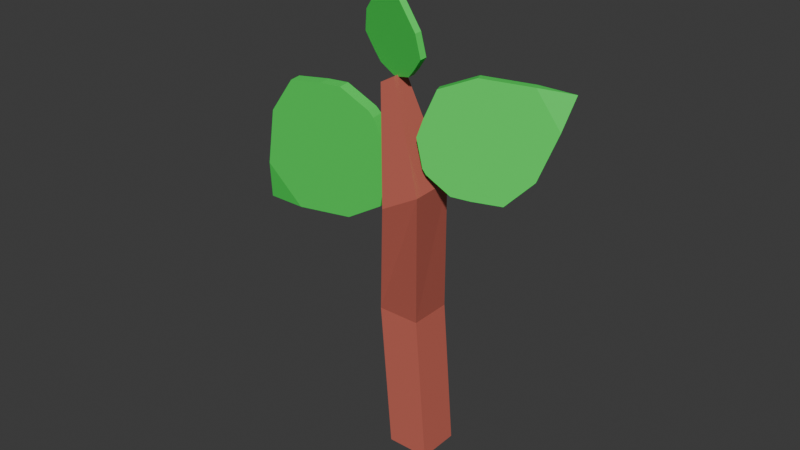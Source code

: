 # Source: potato_1.blend  (saved by Blender 4.0.36; exported with 4.5.12 LTS)
import bpy
from mathutils import Matrix  # noqa: F401  (used for matrix-valued properties, if any)

bpy.ops.wm.read_factory_settings(use_empty=True)
scene = bpy.context.scene
scene.name = 'Scene'

# ---- collections
col_collection = bpy.data.collections.new('Collection'); scene.collection.children.link(col_collection)

# ---- materials (node trees are filled in below, after node groups)
mat_material = bpy.data.materials.new('Material')
mat_material.alpha_threshold = 0.0
mat_material.use_transparent_shadow = False
mat_material.roughness = 0.5
mat_material.line_color = (0.0, 0.0, 0.0, 1.0)
mat_material_001 = bpy.data.materials.new('Material.001')
mat_material_001.use_transparent_shadow = False

# ---- material node trees
mat_material.use_nodes = True; mat_material.node_tree.nodes.clear()
_N = mat_material.node_tree.nodes; _L = mat_material.node_tree.links
n0 = _N.new('ShaderNodeOutputMaterial'); n0.name = 'Material Output'; n0.location = (300, 300)
n1 = _N.new('ShaderNodeBsdfPrincipled'); n1.name = 'Principled BSDF'; n1.location = (10, 300)
n1.inputs[0].default_value = (0.5981, 0.1462, 0.1067, 1.0)
n1.inputs[3].default_value = 1.45
_L.new(n1.outputs[0], n0.inputs[0])
n0.is_active_output = True
mat_material_001.use_nodes = True; mat_material_001.node_tree.nodes.clear()
_N = mat_material_001.node_tree.nodes; _L = mat_material_001.node_tree.links
n0 = _N.new('ShaderNodeBsdfPrincipled'); n0.name = 'Principled BSDF'; n0.location = (10, 300)
n0.inputs[0].default_value = (0.06213, 0.8001, 0.104, 1.0)
n0.inputs[3].default_value = 1.45
n1 = _N.new('ShaderNodeOutputMaterial'); n1.name = 'Material Output'; n1.location = (300, 300)
_L.new(n0.outputs[0], n1.inputs[0])
n1.is_active_output = True

# ---- world
world_world = bpy.data.worlds.new('World'); scene.world = world_world
world_world.use_nodes = True; world_world.node_tree.nodes.clear()
_N = world_world.node_tree.nodes; _L = world_world.node_tree.links
n0 = _N.new('ShaderNodeOutputWorld'); n0.name = 'World Output'; n0.location = (300, 300)
n1 = _N.new('ShaderNodeBackground'); n1.name = 'Background'; n1.location = (10, 300)
n1.inputs[0].default_value = (0.05088, 0.05088, 0.05088, 1.0)
_L.new(n1.outputs[0], n0.inputs[0])
n0.is_active_output = True
world_world.color = (0.05088, 0.05088, 0.05088)
world_world.use_sun_shadow = False
world_world.sun_shadow_jitter_overblur = 0.0

# ---- meshes
me_cube = bpy.data.meshes.new('Cube')
me_cube.from_pydata([(2.126, 2.126, -0.9664), (2.126, -2.126, -0.9664), (-2.126, 2.126, -0.9664), (-2.126, -2.126, -0.9664), (0.9432, 2.108, -0.2128), (-3.309, -2.144, -0.2128), (0.9432, -2.144, -0.2128), (-3.309, 2.108, -0.2128), (-1.098, -2.939, 0.9847), (3.606, -1.374, 0.5417), (0.01331, -5.698, 0.4333), (0.332, -4.498, 1.023), (-1.053, -4.525, 0.9835), (3.725, -5.624, 0.5385), (0.2875, -2.912, 1.024), (-0.106, -1.448, 0.4365)], [], [(2, 0, 1, 3), (2, 7, 4, 0), (9, 13, 6, 4), (10, 13, 11, 12), (0, 4, 6, 1), (5, 10, 15, 7), (3, 5, 7, 2), (13, 9, 14, 11), (1, 6, 5, 3), (15, 9, 4, 7), (9, 15, 8, 14), (15, 10, 12, 8), (8, 12, 11, 14), (13, 10, 5, 6)])
_uv = me_cube.uv_layers.new(name='UVMap')
_uv.uv.foreach_set('vector', [0.125, 0.5, 0.375, 0.5, 0.375, 0.75, 0.125, 0.75, 0.375, 0.25, 0.4375, 0.25, 0.4375, 0.5, 0.375, 0.5, 0.5208, 0.5, 0.5208, 0.75, 0.4375, 0.75, 0.4375, 0.5, 0.5208, 1.0, 0.5208, 0.75, 0.5208, 0.75, 0.5208, 1.0, 0.375, 0.5, 0.4375, 0.5, 0.4375, 0.75, 0.375, 0.75, 0.4375, 0.0, 0.5208, 0.0, 0.5208, 0.25, 0.4375, 0.25, 0.375, 0.0, 0.4375, 0.0, 0.4375, 0.25, 0.375, 0.25, 0.5208, 0.75, 0.5208, 0.5, 0.5208, 0.5, 0.5208, 0.75, 0.375, 0.75, 0.4375, 0.75, 0.4375, 1.0, 0.375, 1.0, 0.5208, 0.25, 0.5208, 0.5, 0.4375, 0.5, 0.4375, 0.25, 0.5208, 0.5, 0.5208, 0.25, 0.5208, 0.25, 0.5208, 0.5, 0.5208, 0.25, 0.5208, 0.0, 0.5208, 0.0, 0.5208, 0.25, 0.5208, 0.25, 0.5208, 1.0, 0.5208, 0.75, 0.5208, 0.5, 0.5208, 0.75, 0.5208, 1.0, 0.4375, 1.0, 0.4375, 0.75])
me_cube.materials.append(mat_material)
me_cube.use_mirror_vertex_groups = False
me_cube.update()
me_cube_002 = bpy.data.meshes.new('Cube.002')
me_cube_002.from_pydata([(-0.03155, -1.0, -0.8678), (9.114e-10, 0.0, 0.6425), (-0.03155, 1.0, -0.8678), (0.03155, -1.0, -0.8678), (0.03155, 1.0, -0.8678), (-0.4216, -1.0, -0.6288), (-0.592, -1.0, -0.3888), (-0.5176, -1.0, -0.02555), (-0.2207, -1.0, 0.3745), (-0.2207, 1.0, 0.3745), (-0.5176, 1.0, -0.02555), (-0.592, 1.0, -0.3888), (-0.4216, 1.0, -0.6288), (0.2207, 1.0, 0.3745), (0.5176, 1.0, -0.02555), (0.592, 1.0, -0.3888), (0.4216, 1.0, -0.6288), (0.2207, -1.0, 0.3745), (0.5176, -1.0, -0.02555), (0.592, -1.0, -0.3888), (0.4216, -1.0, -0.6288), (-0.3029, 1.0, -0.7712), (0.3029, 1.0, -0.7712), (0.3029, -1.0, -0.7712), (-0.3029, -1.0, -0.7712)], [], [(8, 1, 9), (9, 1, 13), (13, 1, 17), (17, 1, 8), (2, 4, 3, 0), (23, 20, 5, 24), (20, 19, 6, 5), (19, 18, 7, 6), (18, 17, 8, 7), (22, 16, 20, 23), (16, 15, 19, 20), (15, 14, 18, 19), (14, 13, 17, 18), (21, 12, 16, 22), (12, 11, 15, 16), (11, 10, 14, 15), (10, 9, 13, 14), (24, 5, 12, 21), (5, 6, 11, 12), (6, 7, 10, 11), (7, 8, 9, 10), (0, 24, 21, 2), (2, 21, 22, 4), (4, 22, 23, 3), (3, 23, 24, 0)])
_uv = me_cube_002.uv_layers.new(name='UVMap')
_uv.uv.foreach_set('vector', [0.575, 0.0, 0.625, 0.25, 0.575, 0.25, 0.575, 0.25, 0.625, 0.5, 0.575, 0.5, 0.575, 0.5, 0.625, 0.75, 0.575, 0.75, 0.575, 0.75, 0.625, 1.0, 0.575, 1.0, 0.125, 0.5, 0.375, 0.5, 0.375, 0.75, 0.125, 0.75, 0.4, 0.75, 0.425, 0.75, 0.425, 1.0, 0.4, 1.0, 0.425, 0.75, 0.475, 0.75, 0.475, 1.0, 0.425, 1.0, 0.475, 0.75, 0.525, 0.75, 0.525, 1.0, 0.475, 1.0, 0.525, 0.75, 0.575, 0.75, 0.575, 1.0, 0.525, 1.0, 0.4, 0.5, 0.425, 0.5, 0.425, 0.75, 0.4, 0.75, 0.425, 0.5, 0.475, 0.5, 0.475, 0.75, 0.425, 0.75, 0.475, 0.5, 0.525, 0.5, 0.525, 0.75, 0.475, 0.75, 0.525, 0.5, 0.575, 0.5, 0.575, 0.75, 0.525, 0.75, 0.4, 0.25, 0.425, 0.25, 0.425, 0.5, 0.4, 0.5, 0.425, 0.25, 0.475, 0.25, 0.475, 0.5, 0.425, 0.5, 0.475, 0.25, 0.525, 0.25, 0.525, 0.5, 0.475, 0.5, 0.525, 0.25, 0.575, 0.25, 0.575, 0.5, 0.525, 0.5, 0.4, 0.0, 0.425, 0.0, 0.425, 0.25, 0.4, 0.25, 0.425, 0.0, 0.475, 0.0, 0.475, 0.25, 0.425, 0.25, 0.475, 0.0, 0.525, 0.0, 0.525, 0.25, 0.475, 0.25, 0.525, 0.0, 0.575, 0.0, 0.575, 0.25, 0.525, 0.25, 0.375, 0.0, 0.4, 0.0, 0.4, 0.25, 0.375, 0.25, 0.375, 0.25, 0.4, 0.25, 0.4, 0.5, 0.375, 0.5, 0.375, 0.5, 0.4, 0.5, 0.4, 0.75, 0.375, 0.75, 0.375, 0.75, 0.4, 0.75, 0.4, 1.0, 0.375, 1.0])
me_cube_002.materials.append(mat_material_001)
me_cube_002.update()
me_cube_004 = bpy.data.meshes.new('Cube.004')
me_cube_004.from_pydata([(-0.03155, -1.0, -0.8678), (9.114e-10, 0.0, 0.6425), (-0.03155, 1.0, -0.8678), (0.03155, -1.0, -0.8678), (0.03155, 1.0, -0.8678), (-0.4216, -1.0, -0.6288), (-0.592, -1.0, -0.3888), (-0.5176, -1.0, -0.02555), (-0.2207, -1.0, 0.3745), (-0.2207, 1.0, 0.3745), (-0.5176, 1.0, -0.02555), (-0.592, 1.0, -0.3888), (-0.4216, 1.0, -0.6288), (0.2207, 1.0, 0.3745), (0.5176, 1.0, -0.02555), (0.592, 1.0, -0.3888), (0.4216, 1.0, -0.6288), (0.2207, -1.0, 0.3745), (0.5176, -1.0, -0.02555), (0.592, -1.0, -0.3888), (0.4216, -1.0, -0.6288), (-0.3029, 1.0, -0.7712), (0.3029, 1.0, -0.7712), (0.3029, -1.0, -0.7712), (-0.3029, -1.0, -0.7712)], [], [(8, 1, 9), (9, 1, 13), (13, 1, 17), (17, 1, 8), (2, 4, 3, 0), (23, 20, 5, 24), (20, 19, 6, 5), (19, 18, 7, 6), (18, 17, 8, 7), (22, 16, 20, 23), (16, 15, 19, 20), (15, 14, 18, 19), (14, 13, 17, 18), (21, 12, 16, 22), (12, 11, 15, 16), (11, 10, 14, 15), (10, 9, 13, 14), (24, 5, 12, 21), (5, 6, 11, 12), (6, 7, 10, 11), (7, 8, 9, 10), (0, 24, 21, 2), (2, 21, 22, 4), (4, 22, 23, 3), (3, 23, 24, 0)])
_uv = me_cube_004.uv_layers.new(name='UVMap')
_uv.uv.foreach_set('vector', [0.575, 0.0, 0.625, 0.25, 0.575, 0.25, 0.575, 0.25, 0.625, 0.5, 0.575, 0.5, 0.575, 0.5, 0.625, 0.75, 0.575, 0.75, 0.575, 0.75, 0.625, 1.0, 0.575, 1.0, 0.125, 0.5, 0.375, 0.5, 0.375, 0.75, 0.125, 0.75, 0.4, 0.75, 0.425, 0.75, 0.425, 1.0, 0.4, 1.0, 0.425, 0.75, 0.475, 0.75, 0.475, 1.0, 0.425, 1.0, 0.475, 0.75, 0.525, 0.75, 0.525, 1.0, 0.475, 1.0, 0.525, 0.75, 0.575, 0.75, 0.575, 1.0, 0.525, 1.0, 0.4, 0.5, 0.425, 0.5, 0.425, 0.75, 0.4, 0.75, 0.425, 0.5, 0.475, 0.5, 0.475, 0.75, 0.425, 0.75, 0.475, 0.5, 0.525, 0.5, 0.525, 0.75, 0.475, 0.75, 0.525, 0.5, 0.575, 0.5, 0.575, 0.75, 0.525, 0.75, 0.4, 0.25, 0.425, 0.25, 0.425, 0.5, 0.4, 0.5, 0.425, 0.25, 0.475, 0.25, 0.475, 0.5, 0.425, 0.5, 0.475, 0.25, 0.525, 0.25, 0.525, 0.5, 0.475, 0.5, 0.525, 0.25, 0.575, 0.25, 0.575, 0.5, 0.525, 0.5, 0.4, 0.0, 0.425, 0.0, 0.425, 0.25, 0.4, 0.25, 0.425, 0.0, 0.475, 0.0, 0.475, 0.25, 0.425, 0.25, 0.475, 0.0, 0.525, 0.0, 0.525, 0.25, 0.475, 0.25, 0.525, 0.0, 0.575, 0.0, 0.575, 0.25, 0.525, 0.25, 0.375, 0.0, 0.4, 0.0, 0.4, 0.25, 0.375, 0.25, 0.375, 0.25, 0.4, 0.25, 0.4, 0.5, 0.375, 0.5, 0.375, 0.5, 0.4, 0.5, 0.4, 0.75, 0.375, 0.75, 0.375, 0.75, 0.4, 0.75, 0.4, 1.0, 0.375, 1.0])
me_cube_004.materials.append(mat_material_001)
me_cube_004.update()
me_cube_005 = bpy.data.meshes.new('Cube.005')
me_cube_005.from_pydata([(-0.03155, -1.0, -0.8678), (9.114e-10, 0.0, 0.6425), (-0.03155, 1.0, -0.8678), (0.03155, -1.0, -0.8678), (0.03155, 1.0, -0.8678), (-0.4216, -1.0, -0.6288), (-0.592, -1.0, -0.3888), (-0.5176, -1.0, -0.02555), (-0.2207, -1.0, 0.3745), (-0.2207, 1.0, 0.3745), (-0.5176, 1.0, -0.02555), (-0.592, 1.0, -0.3888), (-0.4216, 1.0, -0.6288), (0.2207, 1.0, 0.3745), (0.5176, 1.0, -0.02555), (0.592, 1.0, -0.3888), (0.4216, 1.0, -0.6288), (0.2207, -1.0, 0.3745), (0.5176, -1.0, -0.02555), (0.592, -1.0, -0.3888), (0.4216, -1.0, -0.6288), (-0.3029, 1.0, -0.7712), (0.3029, 1.0, -0.7712), (0.3029, -1.0, -0.7712), (-0.3029, -1.0, -0.7712)], [], [(8, 1, 9), (9, 1, 13), (13, 1, 17), (17, 1, 8), (2, 4, 3, 0), (23, 20, 5, 24), (20, 19, 6, 5), (19, 18, 7, 6), (18, 17, 8, 7), (22, 16, 20, 23), (16, 15, 19, 20), (15, 14, 18, 19), (14, 13, 17, 18), (21, 12, 16, 22), (12, 11, 15, 16), (11, 10, 14, 15), (10, 9, 13, 14), (24, 5, 12, 21), (5, 6, 11, 12), (6, 7, 10, 11), (7, 8, 9, 10), (0, 24, 21, 2), (2, 21, 22, 4), (4, 22, 23, 3), (3, 23, 24, 0)])
_uv = me_cube_005.uv_layers.new(name='UVMap')
_uv.uv.foreach_set('vector', [0.575, 0.0, 0.625, 0.25, 0.575, 0.25, 0.575, 0.25, 0.625, 0.5, 0.575, 0.5, 0.575, 0.5, 0.625, 0.75, 0.575, 0.75, 0.575, 0.75, 0.625, 1.0, 0.575, 1.0, 0.125, 0.5, 0.375, 0.5, 0.375, 0.75, 0.125, 0.75, 0.4, 0.75, 0.425, 0.75, 0.425, 1.0, 0.4, 1.0, 0.425, 0.75, 0.475, 0.75, 0.475, 1.0, 0.425, 1.0, 0.475, 0.75, 0.525, 0.75, 0.525, 1.0, 0.475, 1.0, 0.525, 0.75, 0.575, 0.75, 0.575, 1.0, 0.525, 1.0, 0.4, 0.5, 0.425, 0.5, 0.425, 0.75, 0.4, 0.75, 0.425, 0.5, 0.475, 0.5, 0.475, 0.75, 0.425, 0.75, 0.475, 0.5, 0.525, 0.5, 0.525, 0.75, 0.475, 0.75, 0.525, 0.5, 0.575, 0.5, 0.575, 0.75, 0.525, 0.75, 0.4, 0.25, 0.425, 0.25, 0.425, 0.5, 0.4, 0.5, 0.425, 0.25, 0.475, 0.25, 0.475, 0.5, 0.425, 0.5, 0.475, 0.25, 0.525, 0.25, 0.525, 0.5, 0.475, 0.5, 0.525, 0.25, 0.575, 0.25, 0.575, 0.5, 0.525, 0.5, 0.4, 0.0, 0.425, 0.0, 0.425, 0.25, 0.4, 0.25, 0.425, 0.0, 0.475, 0.0, 0.475, 0.25, 0.425, 0.25, 0.475, 0.0, 0.525, 0.0, 0.525, 0.25, 0.475, 0.25, 0.525, 0.0, 0.575, 0.0, 0.575, 0.25, 0.525, 0.25, 0.375, 0.0, 0.4, 0.0, 0.4, 0.25, 0.375, 0.25, 0.375, 0.25, 0.4, 0.25, 0.4, 0.5, 0.375, 0.5, 0.375, 0.5, 0.4, 0.5, 0.4, 0.75, 0.375, 0.75, 0.375, 0.75, 0.4, 0.75, 0.4, 1.0, 0.375, 1.0])
me_cube_005.materials.append(mat_material_001)
me_cube_005.update()

# ---- objects
ob_cube = bpy.data.objects.new('Cube', me_cube)
ob_cube_002 = bpy.data.objects.new('Cube.002', me_cube_002)
ob_cube_001 = bpy.data.objects.new('Cube.001', me_cube_004)
ob_cube_003 = bpy.data.objects.new('Cube.003', me_cube_005)

# ---- transforms, parenting, visibility, modifiers, constraints
ob_cube.location = (0.0, 0.0, 0.2)
ob_cube.scale = (0.00986, 0.00986, 0.1942)
ob_cube.lock_rotations_4d = False
ob_cube.empty_display_type = 'ARROWS'
ob_cube.lineart.crease_threshold = 0.0
ob_cube_002.location = (-0.09475, -0.03985, 0.2945)
ob_cube_002.rotation_euler = (-0.08978, 3.97, 0.1473)
ob_cube_002.scale = (0.1124, 0.00562, 0.1124)
ob_cube_001.location = (0.09385, -0.00962, 0.367)
ob_cube_001.rotation_euler = (-0.1544, 1.004, 0.3011)
ob_cube_001.scale = (0.09203, 0.004601, 0.09203)
ob_cube_003.location = (0.003541, -0.04538, 0.4469)
ob_cube_003.rotation_euler = (0.1804, 0.1061, -0.1879)
ob_cube_003.scale = (0.05831, 0.002916, 0.05831)

# ---- collection membership
col_collection.objects.link(ob_cube)
col_collection.objects.link(ob_cube_002)
col_collection.objects.link(ob_cube_001)
col_collection.objects.link(ob_cube_003)

# ---- scene / render settings (as saved in the file)
scene.frame_start = 1; scene.frame_end = 250; scene.frame_set(1)
scene.render.engine = 'BLENDER_EEVEE_NEXT'
scene.cycles.sampling_pattern = 'TABULATED_SOBOL'
bpy.context.view_layer.update()

# ---- added for rendering (the .blend has no active camera and no usable light): camera, sun
cam_auto = bpy.data.cameras.new('AutoCamera')
cam_auto.lens = 50.0
cam_auto.sensor_width = 36.0
cam_auto.clip_end = 1000.0
ob_auto_camera = bpy.data.objects.new('AutoCamera', cam_auto)
scene.collection.objects.link(ob_auto_camera)
ob_auto_camera.location = (0.545911, -0.687798, 0.696755)
ob_auto_camera.rotation_euler = (1.09748, -7.21219e-08, 0.694738)
scene.camera = ob_auto_camera
light_auto_sun = bpy.data.lights.new('AutoSun', 'SUN')
light_auto_sun.energy = 3.0
light_auto_sun.angle = 0.0523599
ob_auto_sun = bpy.data.objects.new('AutoSun', light_auto_sun)
scene.collection.objects.link(ob_auto_sun)
ob_auto_sun.rotation_euler = (0.872665, 0.174533, 0.523599)
bpy.context.view_layer.update()
